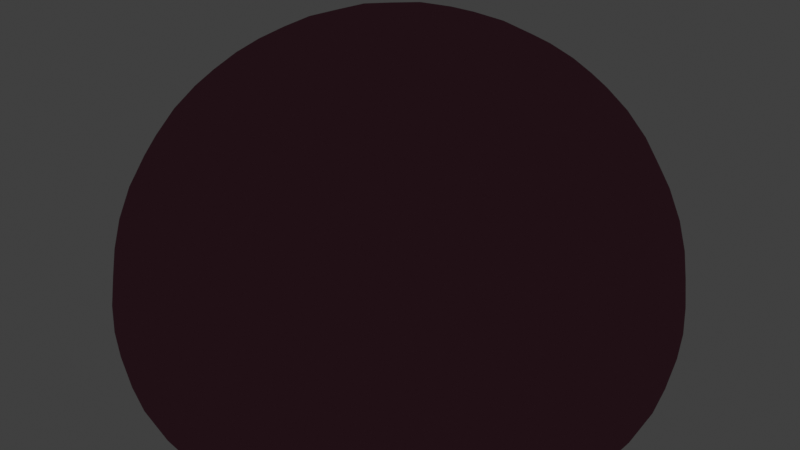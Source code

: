 # Source: RawDough.blend  (saved by Blender 4.0.36; exported with 4.5.12 LTS)
import bpy
from mathutils import Matrix  # noqa: F401  (used for matrix-valued properties, if any)

bpy.ops.wm.read_factory_settings(use_empty=True)
scene = bpy.context.scene
scene.name = 'Scene'

# ---- collections
col_collection = bpy.data.collections.new('Collection'); scene.collection.children.link(col_collection)

# ---- images (referenced by path relative to the original .blend; pixels are not part of the script)
import os
ASSET_DIR = os.environ.get("B2B_ASSET_DIR", "")  # directory of the original .blend (textures are referenced by path, not embedded)
HERE = os.path.dirname(os.path.abspath(__file__))  # packed textures are extracted next to this script under _unpacked/

def load_image(name, relpath, width, height, colorspace="sRGB"):
    """Load a texture the original file referenced (path relative to the .blend, or extracted next to this script)."""
    p = next((c for c in (os.path.join(HERE, relpath), os.path.join(ASSET_DIR, relpath)) if relpath and os.path.exists(c)), "")
    if p:
        img = bpy.data.images.load(p, check_existing=True)
        img.name = name
    else:  # same state as the original file: an image datablock whose file is absent (Cycles renders it pink)
        img = bpy.data.images.new(name, width, height)
        img.source = "FILE"
        img.filepath = "//" + (relpath or name)
    img.colorspace_settings.name = colorspace
    return img
img_textureatlas_png_001 = load_image('TextureAtlas.png.001', 'TextureAtlas.png', 1024, 1024, 'sRGB')

# ---- materials (node trees are filled in below, after node groups)
mat_material = bpy.data.materials.new('Material')
mat_material.alpha_threshold = 0.0
mat_material.use_transparent_shadow = False
mat_material.roughness = 0.5
mat_material.line_color = (0.0, 0.0, 0.0, 1.0)
mat_material_001 = bpy.data.materials.new('Material.001')
mat_material_001.use_backface_culling = True
mat_material_001.use_transparent_shadow = False

# ---- material node trees
mat_material.use_nodes = True; mat_material.node_tree.nodes.clear()
_N = mat_material.node_tree.nodes; _L = mat_material.node_tree.links
n0 = _N.new('ShaderNodeOutputMaterial'); n0.name = 'Material Output'; n0.location = (300, 300)
n1 = _N.new('ShaderNodeTexImage'); n1.name = 'Image Texture'; n1.location = (-280, 282)
n1.image = img_textureatlas_png_001
n2 = _N.new('ShaderNodeEmission'); n2.name = 'Emission'; n2.location = (91, 229)
_L.new(n1.outputs[0], n2.inputs[0])
_L.new(n2.outputs[0], n0.inputs[0])
n0.is_active_output = True
mat_material_001.use_nodes = True; mat_material_001.node_tree.nodes.clear()
_N = mat_material_001.node_tree.nodes; _L = mat_material_001.node_tree.links
n0 = _N.new('ShaderNodeOutputMaterial'); n0.name = 'Material Output'; n0.location = (300, 300)
n1 = _N.new('ShaderNodeEmission'); n1.name = 'Emission'; n1.location = (85, 244)
n1.inputs[0].default_value = (0.01445, 0.005181, 0.007498, 1.0)
_L.new(n1.outputs[0], n0.inputs[0])
n0.is_active_output = True

# ---- world
world_world = bpy.data.worlds.new('World'); scene.world = world_world
world_world.use_nodes = True; world_world.node_tree.nodes.clear()
_N = world_world.node_tree.nodes; _L = world_world.node_tree.links
n0 = _N.new('ShaderNodeOutputWorld'); n0.name = 'World Output'; n0.location = (300, 300)
n1 = _N.new('ShaderNodeBackground'); n1.name = 'Background'; n1.location = (10, 300)
n1.inputs[0].default_value = (0.05088, 0.05088, 0.05088, 1.0)
_L.new(n1.outputs[0], n0.inputs[0])
n0.is_active_output = True
world_world.color = (0.05088, 0.05088, 0.05088)
world_world.use_sun_shadow = False
world_world.sun_shadow_jitter_overblur = 0.0

# ---- meshes
me_cube_002 = bpy.data.meshes.new('Cube.002')
me_cube_002.from_pydata([(-0.3123, -0.3123, -0.001362), (-0.2831, -0.2831, 0.6675), (-0.3123, 0.3123, -0.001362), (-0.2831, 0.2831, 0.6675), (0.3123, -0.3123, -0.001362), (0.2831, -0.2831, 0.6675), (0.3123, 0.3123, -0.001362), (0.2831, 0.2831, 0.6675), (-0.4694, 0.4694, 0.1473), (-0.4694, -0.4694, 0.1473), (0.4694, 0.4694, 0.1473), (0.4694, -0.4694, 0.1473), (-0.645, 2.071e-09, 0.1473), (-0.4358, -0.4358, 0.4349), (-0.3306, -4.819e-09, 0.7163), (-0.4358, 0.4358, 0.4349), (2.055e-09, 0.645, 0.1473), (-4.819e-09, 0.3306, 0.7163), (0.4358, 0.4358, 0.4349), (0.645, -2.071e-09, 0.1473), (0.3306, 4.819e-09, 0.7163), (0.4358, -0.4358, 0.4349), (-2.086e-09, -0.645, 0.1473), (5.163e-09, -0.3306, 0.7163), (-0.3712, 4.819e-09, -0.001362), (6.884e-10, 0.3712, -0.001362), (0.3712, 8.261e-09, -0.001362), (-5.507e-09, -0.3712, -0.001362), (-0.4291, 0.4291, 0.01722), (-0.4291, -0.4291, 0.01722), (0.4291, 0.4291, 0.01722), (0.4291, -0.4291, 0.01722), (-0.5967, 9.676e-09, 0.4397), (1.89e-08, 0.5967, 0.4397), (0.5967, -1.935e-08, 0.4397), (-1.98e-08, -0.5967, 0.4397), (4.819e-09, 3.442e-09, -0.001362), (-9.293e-09, 6.195e-09, 0.8189), (-0.5885, -5.507e-09, 0.01722), (-2.754e-09, 0.5885, 0.01722), (0.5885, 2.754e-09, 0.01722), (3.442e-09, -0.5885, 0.01722)], [], [(9, 13, 32, 12), (13, 1, 14, 32), (32, 14, 3, 15), (12, 32, 15, 8), (8, 15, 33, 16), (15, 3, 17, 33), (33, 17, 7, 18), (16, 33, 18, 10), (10, 18, 34, 19), (18, 7, 20, 34), (34, 20, 5, 21), (19, 34, 21, 11), (11, 21, 35, 22), (21, 5, 23, 35), (35, 23, 1, 13), (22, 35, 13, 9), (2, 25, 36, 24), (25, 6, 26, 36), (36, 26, 4, 27), (24, 36, 27, 0), (7, 17, 37, 20), (17, 3, 14, 37), (37, 14, 1, 23), (20, 37, 23, 5), (2, 24, 38, 28), (24, 0, 29, 38), (38, 29, 9, 12), (28, 38, 12, 8), (6, 25, 39, 30), (25, 2, 28, 39), (39, 28, 8, 16), (30, 39, 16, 10), (4, 26, 40, 31), (26, 6, 30, 40), (40, 30, 10, 19), (31, 40, 19, 11), (0, 27, 41, 29), (27, 4, 31, 41), (41, 31, 11, 22), (29, 41, 22, 9)])
me_cube_002.polygons.foreach_set('use_smooth', [True] * 40)
_uv = me_cube_002.uv_layers.new(name='UVMap')
_uv.uv.foreach_set('vector', [0.4269, 0.8881, 0.4271, 0.9042, 0.426, 0.9044, 0.4257, 0.8881, 0.4271, 0.9042, 0.4281, 0.9172, 0.4278, 0.9199, 0.426, 0.9044, 0.426, 0.9044, 0.4278, 0.9199, 0.4281, 0.9172, 0.4271, 0.9042, 0.4257, 0.8881, 0.426, 0.9044, 0.4271, 0.9042, 0.4269, 0.8881, 0.4269, 0.8881, 0.4271, 0.9042, 0.4299, 0.9044, 0.4299, 0.8881, 0.4271, 0.9042, 0.4281, 0.9172, 0.4299, 0.9199, 0.4299, 0.9044, 0.4299, 0.9044, 0.4299, 0.9199, 0.4318, 0.9172, 0.4328, 0.9042, 0.4299, 0.8881, 0.4299, 0.9044, 0.4328, 0.9042, 0.433, 0.8881, 0.433, 0.8881, 0.4328, 0.9042, 0.4338, 0.9044, 0.4342, 0.8881, 0.4328, 0.9042, 0.4318, 0.9172, 0.4321, 0.9199, 0.4338, 0.9044, 0.4338, 0.9044, 0.4321, 0.9199, 0.4318, 0.9172, 0.4328, 0.9042, 0.4342, 0.8881, 0.4338, 0.9044, 0.4328, 0.9042, 0.433, 0.8881, 0.433, 0.8881, 0.4328, 0.9042, 0.4299, 0.9044, 0.4299, 0.8881, 0.4328, 0.9042, 0.4318, 0.9172, 0.4299, 0.9199, 0.4299, 0.9044, 0.4299, 0.9044, 0.4299, 0.9199, 0.4281, 0.9172, 0.4271, 0.9042, 0.4299, 0.8881, 0.4299, 0.9044, 0.4271, 0.9042, 0.4269, 0.8881, 0.4279, 0.8797, 0.4299, 0.8797, 0.4299, 0.8797, 0.4275, 0.8797, 0.4299, 0.8797, 0.432, 0.8797, 0.4324, 0.8797, 0.4299, 0.8797, 0.4299, 0.8797, 0.4324, 0.8797, 0.432, 0.8797, 0.4299, 0.8797, 0.4275, 0.8797, 0.4299, 0.8797, 0.4299, 0.8797, 0.4279, 0.8797, 0.4318, 0.9172, 0.4299, 0.9199, 0.4299, 0.9257, 0.4321, 0.9199, 0.4299, 0.9199, 0.4281, 0.9172, 0.4278, 0.9199, 0.4299, 0.9257, 0.4299, 0.9257, 0.4278, 0.9199, 0.4281, 0.9172, 0.4299, 0.9199, 0.4321, 0.9199, 0.4299, 0.9257, 0.4299, 0.9199, 0.4318, 0.9172, 0.4279, 0.8797, 0.4275, 0.8797, 0.4261, 0.8808, 0.4271, 0.8808, 0.4275, 0.8797, 0.4279, 0.8797, 0.4271, 0.8808, 0.4261, 0.8808, 0.4261, 0.8808, 0.4271, 0.8808, 0.4269, 0.8881, 0.4257, 0.8881, 0.4271, 0.8808, 0.4261, 0.8808, 0.4257, 0.8881, 0.4269, 0.8881, 0.432, 0.8797, 0.4299, 0.8797, 0.4299, 0.8808, 0.4327, 0.8808, 0.4299, 0.8797, 0.4279, 0.8797, 0.4271, 0.8808, 0.4299, 0.8808, 0.4299, 0.8808, 0.4271, 0.8808, 0.4269, 0.8881, 0.4299, 0.8881, 0.4327, 0.8808, 0.4299, 0.8808, 0.4299, 0.8881, 0.433, 0.8881, 0.432, 0.8797, 0.4324, 0.8797, 0.4338, 0.8808, 0.4327, 0.8808, 0.4324, 0.8797, 0.432, 0.8797, 0.4327, 0.8808, 0.4338, 0.8808, 0.4338, 0.8808, 0.4327, 0.8808, 0.433, 0.8881, 0.4342, 0.8881, 0.4327, 0.8808, 0.4338, 0.8808, 0.4342, 0.8881, 0.433, 0.8881, 0.4279, 0.8797, 0.4299, 0.8797, 0.4299, 0.8808, 0.4271, 0.8808, 0.4299, 0.8797, 0.432, 0.8797, 0.4327, 0.8808, 0.4299, 0.8808, 0.4299, 0.8808, 0.4327, 0.8808, 0.433, 0.8881, 0.4299, 0.8881, 0.4271, 0.8808, 0.4299, 0.8808, 0.4299, 0.8881, 0.4269, 0.8881])
me_cube_002.materials.append(mat_material)
me_cube_002.materials.append(mat_material_001)
me_cube_002.update()

# ---- objects
ob_rawdough = bpy.data.objects.new('RawDough', me_cube_002)

# ---- transforms, parenting, visibility, modifiers, constraints
ob_rawdough.location = (0.0, 0.0, 0.0)
ob_rawdough.scale = (0.85, 0.85, 0.85)
_m = ob_rawdough.modifiers.new('Subdivision', 'SUBSURF')
_m = ob_rawdough.modifiers.new('Displace', 'DISPLACE')
_m.strength = 0.39
_m = ob_rawdough.modifiers.new('Solidify', 'SOLIDIFY')
_m.thickness = 0.03
_m.offset = 1.0
_m.material_offset = 1
_m.use_flip_normals = True

# ---- collection membership
col_collection.objects.link(ob_rawdough)

# ---- scene / render settings (as saved in the file)
scene.frame_start = 1; scene.frame_end = 250; scene.frame_set(1)
scene.render.engine = 'BLENDER_EEVEE_NEXT'
scene.cycles.sampling_pattern = 'TABULATED_SOBOL'
scene.view_settings.view_transform = 'Standard'
bpy.context.view_layer.update()

# ---- added for rendering (the .blend has no active camera): camera
cam_auto = bpy.data.cameras.new('AutoCamera')
cam_auto.lens = 50.0
cam_auto.sensor_width = 36.0
cam_auto.clip_end = 1000.0
ob_auto_camera = bpy.data.objects.new('AutoCamera', cam_auto)
scene.collection.objects.link(ob_auto_camera)
ob_auto_camera.location = (1.5047, -1.80437, 1.52284)
ob_auto_camera.rotation_euler = (1.09748, -7.21219e-08, 0.694738)
scene.camera = ob_auto_camera
bpy.context.view_layer.update()
